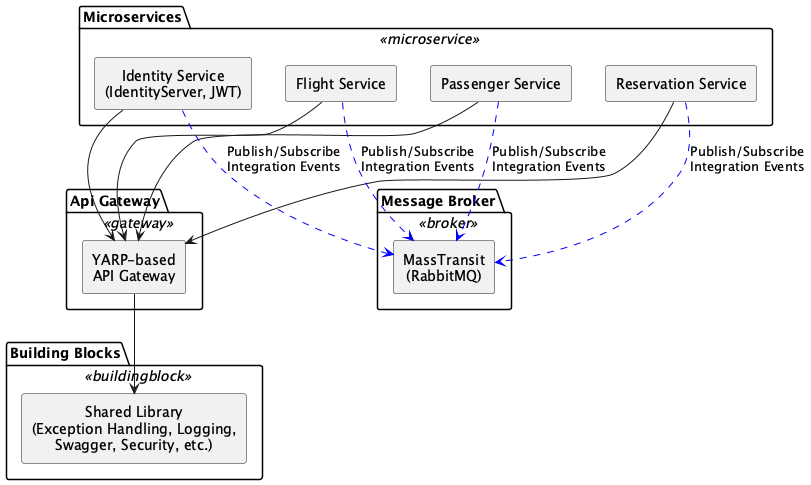

The diagram above was rendered by PlantUML. Its source (embedded in the PNG):
@startuml NicoJuicy_Airline-Microservices
skinparam rectangle {
  BackgroundColor<<microservice>> #f3fafe
  BackgroundColor<<gateway>> #fde9d9
  BackgroundColor<<buildingblock>> #f1f1f1
  BackgroundColor<<broker>> #e8e8f8
  Style roundrect
}
skinparam defaultTextAlignment center

package "Microservices" <<microservice>> {
  rectangle "Identity Service\n(IdentityServer, JWT)" as Identity
  rectangle "Flight Service" as Flight
  rectangle "Passenger Service" as Passenger
  rectangle "Reservation Service" as Reservation
}

package "Api Gateway" <<gateway>> {
  rectangle "YARP-based\nAPI Gateway" as ApiGateway
}

package "Building Blocks" <<buildingblock>> {
  rectangle "Shared Library\n(Exception Handling, Logging,\nSwagger, Security, etc.)" as SharedLibrary
}

package "Message Broker" <<broker>> {
  rectangle "MassTransit\n(RabbitMQ)" as RabbitMQ
}

Identity --> ApiGateway
Flight --> ApiGateway
Passenger --> ApiGateway
Reservation --> ApiGateway

ApiGateway --> SharedLibrary

Identity -[#blue,dashed]-> RabbitMQ : "Publish/Subscribe\nIntegration Events"
Flight -[#blue,dashed]-> RabbitMQ : "Publish/Subscribe\nIntegration Events"
Passenger -[#blue,dashed]-> RabbitMQ : "Publish/Subscribe\nIntegration Events"
Reservation -[#blue,dashed]-> RabbitMQ : "Publish/Subscribe\nIntegration Events"

@enduml